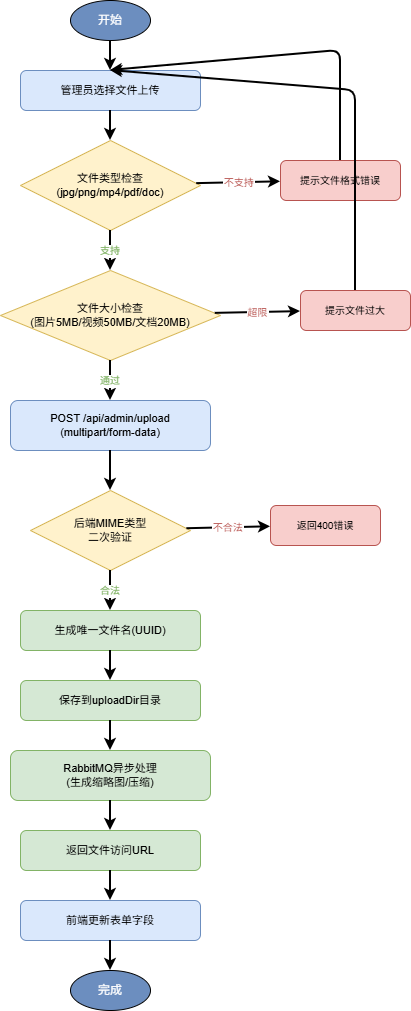

The diagram above was exported from draw.io. Its source (the exported page's mxGraphModel, read from the mxfile embedded in the PNG):
<mxGraphModel dx="1278" dy="705" grid="1" gridSize="10" guides="1" tooltips="1" connect="1" arrows="1" fold="1" page="1" pageScale="1" pageWidth="1200" pageHeight="1000" math="0" shadow="0">
  <root>
    <mxCell id="0" />
    <mxCell id="1" parent="0" />
    <mxCell id="start" parent="1" style="ellipse;whiteSpace=wrap;html=1;fillColor=#6c8ebf;fontColor=#fff;fontSize=12;" value="开始" vertex="1">
      <mxGeometry height="40" width="80" x="560" y="30" as="geometry" />
    </mxCell>
    <mxCell id="f1" parent="1" style="rounded=1;whiteSpace=wrap;html=1;fillColor=#dae8fc;strokeColor=#6c8ebf;fontSize=11;" value="管理员选择文件上传" vertex="1">
      <mxGeometry height="40" width="180" x="510" y="100" as="geometry" />
    </mxCell>
    <mxCell id="d1" parent="1" style="rhombus;whiteSpace=wrap;html=1;fillColor=#fff2cc;strokeColor=#d6b656;fontSize=11;" value="文件类型检查&lt;br&gt;(jpg/png/mp4/pdf/doc)" vertex="1">
      <mxGeometry height="90" width="180" x="510" y="170" as="geometry" />
    </mxCell>
    <mxCell id="err1" parent="1" style="rounded=1;whiteSpace=wrap;html=1;fillColor=#f8cecc;strokeColor=#b85450;fontSize=10;" value="提示文件格式错误" vertex="1">
      <mxGeometry height="40" width="120" x="770" y="190" as="geometry" />
    </mxCell>
    <mxCell id="d2" parent="1" style="rhombus;whiteSpace=wrap;html=1;fillColor=#fff2cc;strokeColor=#d6b656;fontSize=11;" value="文件大小检查&lt;br&gt;(图片5MB/视频50MB/文档20MB)" vertex="1">
      <mxGeometry height="90" width="220" x="490" y="300" as="geometry" />
    </mxCell>
    <mxCell id="err2" parent="1" style="rounded=1;whiteSpace=wrap;html=1;fillColor=#f8cecc;strokeColor=#b85450;fontSize=10;" value="提示文件过大" vertex="1">
      <mxGeometry height="40" width="110" x="790" y="320" as="geometry" />
    </mxCell>
    <mxCell id="f2" parent="1" style="rounded=1;whiteSpace=wrap;html=1;fillColor=#dae8fc;strokeColor=#6c8ebf;fontSize=11;" value="POST /api/admin/upload&lt;br&gt;(multipart/form-data)" vertex="1">
      <mxGeometry height="50" width="200" x="500" y="430" as="geometry" />
    </mxCell>
    <mxCell id="d3" parent="1" style="rhombus;whiteSpace=wrap;html=1;fillColor=#fff2cc;strokeColor=#d6b656;fontSize=11;" value="后端MIME类型&lt;br&gt;二次验证" vertex="1">
      <mxGeometry height="80" width="160" x="520" y="520" as="geometry" />
    </mxCell>
    <mxCell id="err3" parent="1" style="rounded=1;whiteSpace=wrap;html=1;fillColor=#f8cecc;strokeColor=#b85450;fontSize=10;" value="返回400错误" vertex="1">
      <mxGeometry height="40" width="110" x="760" y="535" as="geometry" />
    </mxCell>
    <mxCell id="f3" parent="1" style="rounded=1;whiteSpace=wrap;html=1;fillColor=#d5e8d4;strokeColor=#82b366;fontSize=11;" value="生成唯一文件名(UUID)" vertex="1">
      <mxGeometry height="40" width="180" x="510" y="640" as="geometry" />
    </mxCell>
    <mxCell id="f4" parent="1" style="rounded=1;whiteSpace=wrap;html=1;fillColor=#d5e8d4;strokeColor=#82b366;fontSize=11;" value="保存到uploadDir目录" vertex="1">
      <mxGeometry height="40" width="180" x="510" y="710" as="geometry" />
    </mxCell>
    <mxCell id="f5" parent="1" style="rounded=1;whiteSpace=wrap;html=1;fillColor=#d5e8d4;strokeColor=#82b366;fontSize=11;" value="RabbitMQ异步处理&lt;br&gt;(生成缩略图/压缩)" vertex="1">
      <mxGeometry height="50" width="200" x="500" y="780" as="geometry" />
    </mxCell>
    <mxCell id="f6" parent="1" style="rounded=1;whiteSpace=wrap;html=1;fillColor=#d5e8d4;strokeColor=#82b366;fontSize=11;" value="返回文件访问URL" vertex="1">
      <mxGeometry height="40" width="180" x="510" y="860" as="geometry" />
    </mxCell>
    <mxCell id="f7" parent="1" style="rounded=1;whiteSpace=wrap;html=1;fillColor=#dae8fc;strokeColor=#6c8ebf;fontSize=11;" value="前端更新表单字段" vertex="1">
      <mxGeometry height="40" width="180" x="510" y="930" as="geometry" />
    </mxCell>
    <mxCell id="end" parent="1" style="ellipse;whiteSpace=wrap;html=1;fillColor=#6c8ebf;fontColor=#fff;fontSize=12;" value="完成" vertex="1">
      <mxGeometry height="40" width="80" x="560" y="1000" as="geometry" />
    </mxCell>
    <mxCell id="e1" edge="1" parent="1" source="start" style="strokeWidth=2;" target="f1">
      <mxGeometry relative="1" as="geometry" />
    </mxCell>
    <mxCell id="e2" edge="1" parent="1" source="f1" style="strokeWidth=2;" target="d1">
      <mxGeometry relative="1" as="geometry" />
    </mxCell>
    <mxCell id="e3" edge="1" parent="1" source="d1" style="strokeWidth=2;fontSize=10;fontColor=#b85450;" target="err1" value="不支持">
      <mxGeometry relative="1" as="geometry" />
    </mxCell>
    <mxCell id="e4" edge="1" parent="1" source="d1" style="strokeWidth=2;fontSize=10;fontColor=#82b366;" target="d2" value="支持">
      <mxGeometry relative="1" as="geometry" />
    </mxCell>
    <mxCell id="e5" edge="1" parent="1" source="err1" style="strokeWidth=2;entryX=0.5;entryY=0;entryDx=0;entryDy=0;" target="f1">
      <mxGeometry relative="1" as="geometry">
        <Array as="points">
          <mxPoint x="830" y="80" />
        </Array>
      </mxGeometry>
    </mxCell>
    <mxCell id="e6" edge="1" parent="1" source="d2" style="strokeWidth=2;fontSize=10;fontColor=#b85450;" target="err2" value="超限">
      <mxGeometry relative="1" as="geometry" />
    </mxCell>
    <mxCell id="e7" edge="1" parent="1" source="d2" style="strokeWidth=2;fontSize=10;fontColor=#82b366;" target="f2" value="通过">
      <mxGeometry relative="1" as="geometry" />
    </mxCell>
    <mxCell id="e8" edge="1" parent="1" source="err2" style="strokeWidth=2;entryX=0.5;entryY=0;entryDx=0;entryDy=0;" target="f1">
      <mxGeometry relative="1" as="geometry">
        <Array as="points">
          <mxPoint x="845" y="120" />
        </Array>
      </mxGeometry>
    </mxCell>
    <mxCell id="e9" edge="1" parent="1" source="f2" style="strokeWidth=2;" target="d3">
      <mxGeometry relative="1" as="geometry" />
    </mxCell>
    <mxCell id="e10" edge="1" parent="1" source="d3" style="strokeWidth=2;fontSize=10;fontColor=#b85450;" target="err3" value="不合法">
      <mxGeometry relative="1" as="geometry" />
    </mxCell>
    <mxCell id="e11" edge="1" parent="1" source="d3" style="strokeWidth=2;fontSize=10;fontColor=#82b366;" target="f3" value="合法">
      <mxGeometry relative="1" as="geometry" />
    </mxCell>
    <mxCell id="e12" edge="1" parent="1" source="f3" style="strokeWidth=2;" target="f4">
      <mxGeometry relative="1" as="geometry" />
    </mxCell>
    <mxCell id="e13" edge="1" parent="1" source="f4" style="strokeWidth=2;" target="f5">
      <mxGeometry relative="1" as="geometry" />
    </mxCell>
    <mxCell id="e14" edge="1" parent="1" source="f5" style="strokeWidth=2;" target="f6">
      <mxGeometry relative="1" as="geometry" />
    </mxCell>
    <mxCell id="e15" edge="1" parent="1" source="f6" style="strokeWidth=2;" target="f7">
      <mxGeometry relative="1" as="geometry" />
    </mxCell>
    <mxCell id="e16" edge="1" parent="1" source="f7" style="strokeWidth=2;" target="end">
      <mxGeometry relative="1" as="geometry" />
    </mxCell>
  </root>
</mxGraphModel>